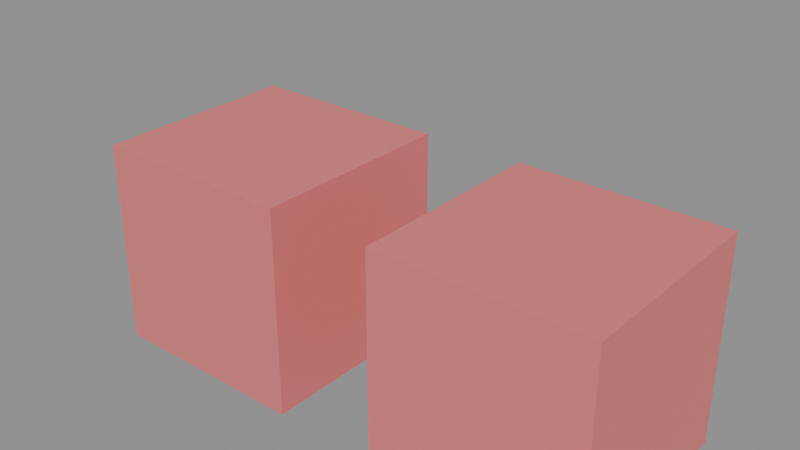 # Source: 05_material_flags.blend  (saved by Blender 5.2.44; exported with 4.5.12 LTS)
import bpy
from mathutils import Matrix  # noqa: F401  (used for matrix-valued properties, if any)

bpy.ops.wm.read_factory_settings(use_empty=True)
scene = bpy.context.scene
scene.name = 'Scene'

# ---- materials (node trees are filled in below, after node groups)
mat_lamppanel = bpy.data.materials.new('lamppanel')
mat_chrome = bpy.data.materials.new('chrome')

# ---- material node trees
mat_lamppanel.use_nodes = True; mat_lamppanel.node_tree.nodes.clear()
_N = mat_lamppanel.node_tree.nodes; _L = mat_lamppanel.node_tree.links
n0 = _N.new('ShaderNodeBsdfPrincipled'); n0.name = 'Principled BSDF'; n0.location = (-200, 100)
n0.inputs[0].default_value = (0.8, 0.2, 0.2, 1.0)
n0.inputs[10].default_value = 0.005
n1 = _N.new('ShaderNodeOutputMaterial'); n1.name = 'Material Output'; n1.location = (200, 100)
_L.new(n0.outputs[0], n1.inputs[0])
n1.is_active_output = True
mat_chrome.use_nodes = True; mat_chrome.node_tree.nodes.clear()
_N = mat_chrome.node_tree.nodes; _L = mat_chrome.node_tree.links
n0 = _N.new('ShaderNodeBsdfPrincipled'); n0.name = 'Principled BSDF'; n0.location = (-200, 100)
n0.inputs[0].default_value = (0.8, 0.2, 0.2, 1.0)
n0.inputs[10].default_value = 0.005
n1 = _N.new('ShaderNodeOutputMaterial'); n1.name = 'Material Output'; n1.location = (200, 100)
_L.new(n0.outputs[0], n1.inputs[0])
n1.is_active_output = True

# ---- meshes
me_panel0_2 = bpy.data.meshes.new('panel0_2')
me_panel0_2.from_pydata([(-0.4, -0.4, -0.4), (0.4, -0.4, -0.4), (0.4, 0.4, -0.4), (-0.4, 0.4, -0.4), (-0.4, -0.4, 0.4), (0.4, -0.4, 0.4), (0.4, 0.4, 0.4), (-0.4, 0.4, 0.4)], [], [(0, 3, 2), (0, 2, 1), (4, 5, 6), (4, 6, 7), (0, 1, 5), (0, 5, 4), (1, 2, 6), (1, 6, 5), (2, 3, 7), (2, 7, 6), (3, 0, 4), (3, 4, 7)])
_uv = me_panel0_2.uv_layers.new(name='UVMap')
_uv.uv.foreach_set('vector', [0.1, 0.1, 0.1, 0.9, 0.9, 0.9, 0.1, 0.1, 0.9, 0.9, 0.9, 0.1, 0.1, 0.1, 0.9, 0.1, 0.9, 0.9, 0.1, 0.1, 0.9, 0.9, 0.1, 0.9, 0.1, 0.1, 0.9, 0.1, 0.9, 0.9, 0.1, 0.1, 0.9, 0.9, 0.1, 0.9, 0.1, 0.1, 0.9, 0.1, 0.9, 0.9, 0.1, 0.1, 0.9, 0.9, 0.1, 0.9, 0.9, 0.1, 0.1, 0.1, 0.1, 0.9, 0.9, 0.1, 0.1, 0.9, 0.9, 0.9, 0.9, 0.1, 0.1, 0.1, 0.1, 0.9, 0.9, 0.1, 0.1, 0.9, 0.9, 0.9])
me_panel0_2.materials.append(mat_lamppanel)
me_panel0_2.update()
me_panel1_2 = bpy.data.meshes.new('panel1_2')
me_panel1_2.from_pydata([(-0.4, -0.4, -0.4), (0.4, -0.4, -0.4), (0.4, 0.4, -0.4), (-0.4, 0.4, -0.4), (-0.4, -0.4, 0.4), (0.4, -0.4, 0.4), (0.4, 0.4, 0.4), (-0.4, 0.4, 0.4)], [], [(0, 3, 2), (0, 2, 1), (4, 5, 6), (4, 6, 7), (0, 1, 5), (0, 5, 4), (1, 2, 6), (1, 6, 5), (2, 3, 7), (2, 7, 6), (3, 0, 4), (3, 4, 7)])
_uv = me_panel1_2.uv_layers.new(name='UVMap')
_uv.uv.foreach_set('vector', [0.1, 0.1, 0.1, 0.9, 0.9, 0.9, 0.1, 0.1, 0.9, 0.9, 0.9, 0.1, 0.1, 0.1, 0.9, 0.1, 0.9, 0.9, 0.1, 0.1, 0.9, 0.9, 0.1, 0.9, 0.1, 0.1, 0.9, 0.1, 0.9, 0.9, 0.1, 0.1, 0.9, 0.9, 0.1, 0.9, 0.1, 0.1, 0.9, 0.1, 0.9, 0.9, 0.1, 0.1, 0.9, 0.9, 0.1, 0.9, 0.9, 0.1, 0.1, 0.1, 0.1, 0.9, 0.9, 0.1, 0.1, 0.9, 0.9, 0.9, 0.9, 0.1, 0.1, 0.1, 0.1, 0.9, 0.9, 0.1, 0.1, 0.9, 0.9, 0.9])
me_panel1_2.materials.append(mat_chrome)
me_panel1_2.update()
arm_flags = bpy.data.armatures.new('Flags')  # bones are not reproduced

# ---- objects
ob_flags = bpy.data.objects.new('Flags', arm_flags)
ob_panel0_2 = bpy.data.objects.new('panel0_2', me_panel0_2)
ob_panel1_2 = bpy.data.objects.new('panel1_2', me_panel1_2)

# ---- transforms, parenting, visibility, modifiers, constraints
ob_flags.location = (0.0, 0.0, 0.0)
ob_panel0_2.parent = ob_flags
ob_panel0_2.location = (0.0, 0.0, 0.0)
ob_panel1_2.parent = ob_flags
ob_panel1_2.location = (1.2, 0.0, 0.0)

# ---- collection membership
scene.collection.objects.link(ob_flags)
scene.collection.objects.link(ob_panel0_2)
scene.collection.objects.link(ob_panel1_2)

# ---- scene / render settings (as saved in the file)
scene.frame_start = 1; scene.frame_end = 250; scene.frame_set(1)
scene.render.engine = 'BLENDER_EEVEE_NEXT'
scene.render.bake_bias = 0.0
scene.render.bake_samples = 0
scene.render.compositor_device = 'GPU'
scene.eevee.use_volume_custom_range = False
scene.eevee.fast_gi_thickness_near = 0.1
scene.eevee.fast_gi_thickness_far = 0.0
scene.eevee.ray_tracing_options.screen_trace_thickness = 0.1
bpy.context.view_layer.update()

# ---- added for rendering (the .blend has no active camera and no usable light): camera, sun + grey world if the file has none
cam_auto = bpy.data.cameras.new('AutoCamera')
cam_auto.lens = 50.0
cam_auto.sensor_width = 36.0
cam_auto.clip_end = 1000.0
ob_auto_camera = bpy.data.objects.new('AutoCamera', cam_auto)
scene.collection.objects.link(ob_auto_camera)
ob_auto_camera.location = (2.726, -2.55121, 1.9508)
ob_auto_camera.rotation_euler = (1.09748, -7.21219e-08, 0.694738)
scene.camera = ob_auto_camera
light_auto_sun = bpy.data.lights.new('AutoSun', 'SUN')
light_auto_sun.energy = 3.0
light_auto_sun.angle = 0.0523599
ob_auto_sun = bpy.data.objects.new('AutoSun', light_auto_sun)
scene.collection.objects.link(ob_auto_sun)
ob_auto_sun.rotation_euler = (0.872665, 0.174533, 0.523599)
if scene.world is None:
    world_auto = bpy.data.worlds.new('AutoWorld')
    world_auto.color = (0.3, 0.3, 0.3)
    scene.world = world_auto
bpy.context.view_layer.update()
